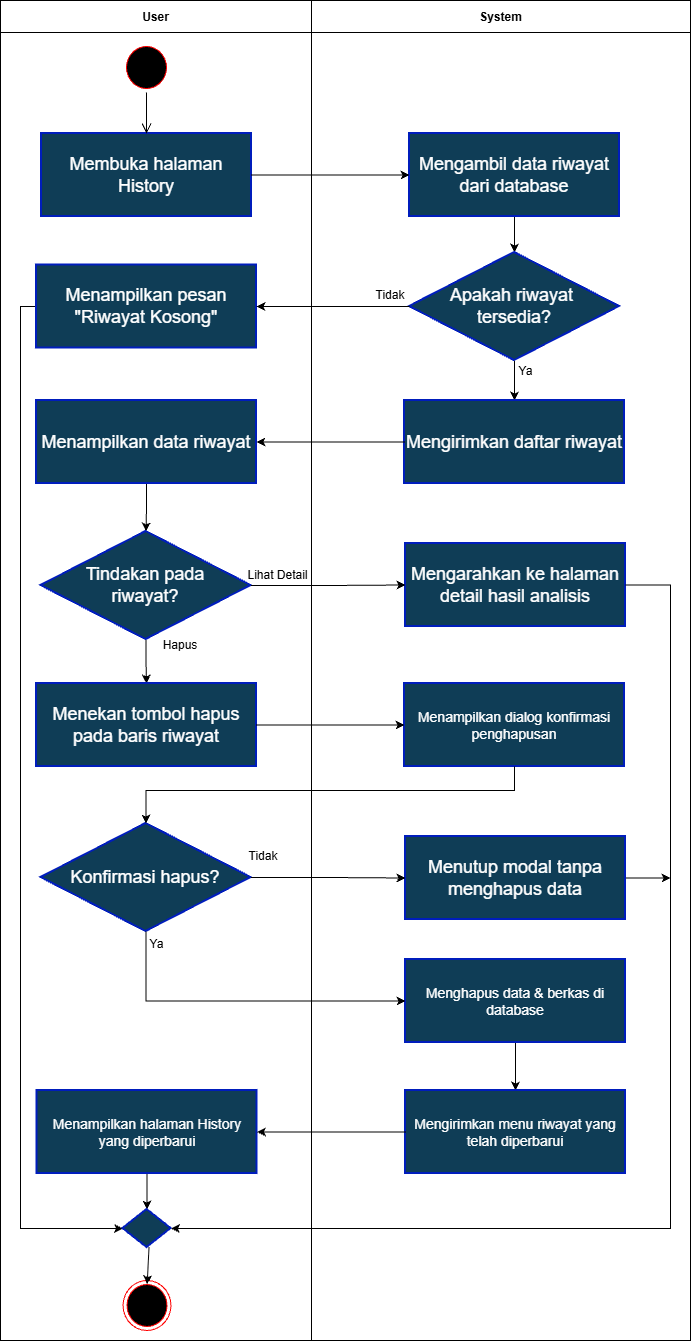

The diagram above was exported from draw.io. Its source (the exported page's mxGraphModel, read from the mxfile embedded in the PNG):
<mxGraphModel dx="1685" dy="1371" grid="1" gridSize="10" guides="1" tooltips="1" connect="1" arrows="1" fold="1" page="1" pageScale="1" pageWidth="827" pageHeight="1169" math="0" shadow="0">
  <root>
    <mxCell id="0" />
    <mxCell id="1" parent="0" />
    <mxCell id="NQkXU5sLnSxxW4OptLa0-1" parent="1" style="swimlane;startSize=32;" value="System" vertex="1">
      <mxGeometry height="1340" width="379" x="1471" y="80" as="geometry" />
    </mxCell>
    <mxCell id="NQkXU5sLnSxxW4OptLa0-2" edge="1" parent="NQkXU5sLnSxxW4OptLa0-1" source="NQkXU5sLnSxxW4OptLa0-3" style="edgeStyle=orthogonalEdgeStyle;rounded=0;orthogonalLoop=1;jettySize=auto;html=1;entryX=0.5;entryY=0;entryDx=0;entryDy=0;defaultLabelBackgroundColor=page;" target="NQkXU5sLnSxxW4OptLa0-5">
      <mxGeometry relative="1" as="geometry" />
    </mxCell>
    <mxCell id="NQkXU5sLnSxxW4OptLa0-3" parent="NQkXU5sLnSxxW4OptLa0-1" style="html=1;whiteSpace=wrap;fillColor=#0F3D56;strokeWidth=2;fontSize=14;fontColor=#ffffff;strokeColor=#001DBC;" value="&lt;span style=&quot;font-size: 18px;&quot;&gt;Mengambil data riwayat dari database&lt;/span&gt;" vertex="1">
      <mxGeometry height="83" width="210" x="98" y="133" as="geometry" />
    </mxCell>
    <mxCell id="NQkXU5sLnSxxW4OptLa0-4" parent="NQkXU5sLnSxxW4OptLa0-1" style="html=1;whiteSpace=wrap;fillColor=#0F3D56;strokeWidth=2;fontSize=14;fontColor=#ffffff;strokeColor=#001DBC;" value="&lt;span style=&quot;font-size: 18px; caret-color: rgba(0, 0, 0, 0);&quot;&gt;Mengarahkan ke halaman detail hasil analisis&lt;/span&gt;" vertex="1">
      <mxGeometry height="83" width="220" x="94" y="543" as="geometry" />
    </mxCell>
    <mxCell id="sfkA-EBsMb3H9hc9rftw-5" edge="1" parent="NQkXU5sLnSxxW4OptLa0-1" source="NQkXU5sLnSxxW4OptLa0-5" style="edgeStyle=orthogonalEdgeStyle;rounded=0;orthogonalLoop=1;jettySize=auto;html=1;entryX=0.5;entryY=0;entryDx=0;entryDy=0;defaultLabelBackgroundColor=page;" target="NQkXU5sLnSxxW4OptLa0-6">
      <mxGeometry relative="1" as="geometry" />
    </mxCell>
    <mxCell id="sfkA-EBsMb3H9hc9rftw-6" connectable="0" parent="sfkA-EBsMb3H9hc9rftw-5" style="edgeLabel;html=1;align=center;verticalAlign=middle;resizable=0;points=[];inheritText=1;defaultLabelBackgroundColor=page;" value="&lt;font style=&quot;font-size: 12px;&quot;&gt;Ya&lt;/font&gt;" vertex="1">
      <mxGeometry relative="1" x="-1" y="11" as="geometry">
        <mxPoint y="10" as="offset" />
      </mxGeometry>
    </mxCell>
    <mxCell id="NQkXU5sLnSxxW4OptLa0-5" parent="NQkXU5sLnSxxW4OptLa0-1" style="rhombus;whiteSpace=wrap;html=1;fontColor=#ffffff;fillColor=#0F3D56;strokeColor=#001DBC;strokeWidth=2;" value="&lt;span style=&quot;font-size: 18px;&quot;&gt;Apakah riwayat&amp;nbsp;&lt;/span&gt;&lt;div&gt;&lt;span style=&quot;font-size: 18px;&quot;&gt;t&lt;/span&gt;&lt;span style=&quot;background-color: transparent; color: light-dark(rgb(255, 255, 255), rgb(18, 18, 18)); font-size: 18px;&quot;&gt;ersedia?&lt;/span&gt;&lt;/div&gt;" vertex="1">
      <mxGeometry height="108" width="210" x="98" y="252" as="geometry" />
    </mxCell>
    <mxCell id="NQkXU5sLnSxxW4OptLa0-6" parent="NQkXU5sLnSxxW4OptLa0-1" style="html=1;whiteSpace=wrap;fillColor=#0F3D56;strokeWidth=2;fontSize=14;fontColor=#ffffff;strokeColor=#001DBC;" value="&lt;span style=&quot;font-size: 18px; caret-color: rgba(0, 0, 0, 0);&quot;&gt;Mengirimkan daftar riwayat&lt;/span&gt;" vertex="1">
      <mxGeometry height="83" width="220" x="93" y="400" as="geometry" />
    </mxCell>
    <mxCell id="sfkA-EBsMb3H9hc9rftw-8" edge="1" parent="NQkXU5sLnSxxW4OptLa0-1" source="NQkXU5sLnSxxW4OptLa0-7" style="edgeStyle=orthogonalEdgeStyle;rounded=0;orthogonalLoop=1;jettySize=auto;html=1;defaultLabelBackgroundColor=page;">
      <mxGeometry relative="1" as="geometry">
        <mxPoint x="359" y="877.4999999999998" as="targetPoint" />
      </mxGeometry>
    </mxCell>
    <mxCell id="NQkXU5sLnSxxW4OptLa0-7" parent="NQkXU5sLnSxxW4OptLa0-1" style="html=1;whiteSpace=wrap;fillColor=#0F3D56;strokeWidth=2;fontSize=14;fontColor=#ffffff;strokeColor=#001DBC;" value="&lt;span style=&quot;font-size: 18px;&quot;&gt;Menutup modal tanpa menghapus data&lt;/span&gt;" vertex="1">
      <mxGeometry height="83" width="220" x="94" y="836" as="geometry" />
    </mxCell>
    <mxCell id="NQkXU5sLnSxxW4OptLa0-8" edge="1" parent="NQkXU5sLnSxxW4OptLa0-1" source="NQkXU5sLnSxxW4OptLa0-9" style="edgeStyle=orthogonalEdgeStyle;rounded=0;orthogonalLoop=1;jettySize=auto;html=1;entryX=0.5;entryY=0;entryDx=0;entryDy=0;defaultLabelBackgroundColor=page;" target="NQkXU5sLnSxxW4OptLa0-10">
      <mxGeometry relative="1" as="geometry" />
    </mxCell>
    <mxCell id="NQkXU5sLnSxxW4OptLa0-9" parent="NQkXU5sLnSxxW4OptLa0-1" style="html=1;whiteSpace=wrap;fillColor=#0F3D56;strokeWidth=2;fontSize=14;fontColor=#ffffff;strokeColor=#001DBC;" value="Menghapus data &amp;amp; berkas di database" vertex="1">
      <mxGeometry height="83" width="220" x="94" y="959" as="geometry" />
    </mxCell>
    <mxCell id="NQkXU5sLnSxxW4OptLa0-10" parent="NQkXU5sLnSxxW4OptLa0-1" style="html=1;whiteSpace=wrap;fillColor=#0F3D56;strokeWidth=2;fontSize=14;fontColor=#ffffff;strokeColor=#001DBC;" value="Mengirimkan menu riwayat yang telah diperbarui" vertex="1">
      <mxGeometry height="83" width="220" x="94" y="1090" as="geometry" />
    </mxCell>
    <mxCell id="NQkXU5sLnSxxW4OptLa0-28" parent="NQkXU5sLnSxxW4OptLa0-1" style="html=1;whiteSpace=wrap;fillColor=#0F3D56;strokeWidth=2;fontSize=14;fontColor=#ffffff;strokeColor=#001DBC;" value="Menampilkan dialog konfirmasi penghapusan" vertex="1">
      <mxGeometry height="83" width="220" x="93" y="683" as="geometry" />
    </mxCell>
    <mxCell id="NQkXU5sLnSxxW4OptLa0-11" parent="1" style="swimlane;startSize=32;" value="User" vertex="1">
      <mxGeometry height="1340" width="311" x="1160" y="80" as="geometry" />
    </mxCell>
    <mxCell id="NQkXU5sLnSxxW4OptLa0-12" parent="NQkXU5sLnSxxW4OptLa0-11" style="ellipse;html=1;shape=startState;fillColor=#000000;strokeColor=#ff0000;" value="" vertex="1">
      <mxGeometry height="50" width="48" x="122" y="42" as="geometry" />
    </mxCell>
    <mxCell id="NQkXU5sLnSxxW4OptLa0-13" parent="NQkXU5sLnSxxW4OptLa0-11" style="html=1;whiteSpace=wrap;fillColor=#0F3D56;strokeWidth=2;fontSize=14;fontColor=#ffffff;strokeColor=#001DBC;" value="&lt;span style=&quot;font-size: 18px;&quot;&gt;Membuka halaman History&lt;/span&gt;" vertex="1">
      <mxGeometry height="83" width="210" x="41" y="133" as="geometry" />
    </mxCell>
    <mxCell id="NQkXU5sLnSxxW4OptLa0-14" edge="1" parent="NQkXU5sLnSxxW4OptLa0-11" source="NQkXU5sLnSxxW4OptLa0-12" style="edgeStyle=orthogonalEdgeStyle;html=1;verticalAlign=bottom;endArrow=open;endSize=8;strokeColor=light-dark(#000000,#121212);rounded=0;entryX=0.5;entryY=0;entryDx=0;entryDy=0;" target="NQkXU5sLnSxxW4OptLa0-13" value="">
      <mxGeometry relative="1" as="geometry">
        <mxPoint x="162.38" y="116" as="targetPoint" />
      </mxGeometry>
    </mxCell>
    <mxCell id="sfkA-EBsMb3H9hc9rftw-4" edge="1" parent="NQkXU5sLnSxxW4OptLa0-11" source="NQkXU5sLnSxxW4OptLa0-16" style="edgeStyle=orthogonalEdgeStyle;rounded=0;orthogonalLoop=1;jettySize=auto;html=1;defaultLabelBackgroundColor=page;entryX=0;entryY=0.5;entryDx=0;entryDy=0;" target="sfkA-EBsMb3H9hc9rftw-1">
      <mxGeometry relative="1" x="0.0972" as="geometry">
        <Array as="points">
          <mxPoint x="20" y="306" />
          <mxPoint x="20" y="1228" />
        </Array>
        <mxPoint x="-20" y="793.4782962522643" as="targetPoint" />
      </mxGeometry>
    </mxCell>
    <mxCell id="NQkXU5sLnSxxW4OptLa0-16" parent="NQkXU5sLnSxxW4OptLa0-11" style="html=1;whiteSpace=wrap;fillColor=#0F3D56;strokeWidth=2;fontSize=14;fontColor=#ffffff;strokeColor=#001DBC;" value="&lt;span style=&quot;font-size: 18px;&quot;&gt;Menampilkan pesan &quot;Riwayat Kosong&quot;&lt;/span&gt;" vertex="1">
      <mxGeometry height="83" width="220" x="36" y="264.5" as="geometry" />
    </mxCell>
    <mxCell id="NQkXU5sLnSxxW4OptLa0-18" edge="1" parent="NQkXU5sLnSxxW4OptLa0-11" source="NQkXU5sLnSxxW4OptLa0-19" style="edgeStyle=orthogonalEdgeStyle;rounded=0;orthogonalLoop=1;jettySize=auto;html=1;entryX=0.5;entryY=0;entryDx=0;entryDy=0;defaultLabelBackgroundColor=page;" target="NQkXU5sLnSxxW4OptLa0-21">
      <mxGeometry relative="1" as="geometry" />
    </mxCell>
    <mxCell id="NQkXU5sLnSxxW4OptLa0-19" parent="NQkXU5sLnSxxW4OptLa0-11" style="html=1;whiteSpace=wrap;fillColor=#0F3D56;strokeWidth=2;fontSize=14;fontColor=#ffffff;strokeColor=#001DBC;" value="&lt;span style=&quot;font-size: 18px;&quot;&gt;Menampilkan data riwayat&lt;/span&gt;" vertex="1">
      <mxGeometry height="83" width="220" x="36" y="400" as="geometry" />
    </mxCell>
    <mxCell id="NQkXU5sLnSxxW4OptLa0-20" edge="1" parent="NQkXU5sLnSxxW4OptLa0-11" source="NQkXU5sLnSxxW4OptLa0-21" style="edgeStyle=orthogonalEdgeStyle;rounded=0;orthogonalLoop=1;jettySize=auto;html=1;entryX=0.5;entryY=0;entryDx=0;entryDy=0;defaultLabelBackgroundColor=page;" target="NQkXU5sLnSxxW4OptLa0-23">
      <mxGeometry relative="1" as="geometry" />
    </mxCell>
    <mxCell id="NQkXU5sLnSxxW4OptLa0-21" parent="NQkXU5sLnSxxW4OptLa0-11" style="rhombus;whiteSpace=wrap;html=1;fontColor=#ffffff;fillColor=#0F3D56;strokeColor=#001DBC;strokeWidth=2;" value="&lt;span style=&quot;font-size: 18px;&quot;&gt;Tindakan pada&lt;/span&gt;&lt;div&gt;&lt;span style=&quot;font-size: 18px;&quot;&gt;riwayat?&lt;/span&gt;&lt;/div&gt;" vertex="1">
      <mxGeometry height="108" width="210" x="40.5" y="531" as="geometry" />
    </mxCell>
    <mxCell id="NQkXU5sLnSxxW4OptLa0-23" parent="NQkXU5sLnSxxW4OptLa0-11" style="html=1;whiteSpace=wrap;fillColor=#0F3D56;strokeWidth=2;fontSize=14;fontColor=#ffffff;strokeColor=#001DBC;" value="&lt;span style=&quot;font-size: 18px;&quot;&gt;Menekan tombol hapus pada baris riwayat&lt;/span&gt;" vertex="1">
      <mxGeometry height="83" width="220" x="36" y="683" as="geometry" />
    </mxCell>
    <mxCell id="NQkXU5sLnSxxW4OptLa0-24" parent="NQkXU5sLnSxxW4OptLa0-11" style="text;html=1;whiteSpace=wrap;strokeColor=none;fillColor=none;align=center;verticalAlign=middle;rounded=0;" value="Hapus" vertex="1">
      <mxGeometry height="30" width="60" x="150" y="630" as="geometry" />
    </mxCell>
    <mxCell id="NQkXU5sLnSxxW4OptLa0-26" parent="NQkXU5sLnSxxW4OptLa0-11" style="rhombus;whiteSpace=wrap;html=1;fontColor=#ffffff;fillColor=#0F3D56;strokeColor=#001DBC;strokeWidth=2;" value="&lt;span style=&quot;font-size: 18px;&quot;&gt;Konfirmasi hapus?&lt;/span&gt;" vertex="1">
      <mxGeometry height="108" width="210" x="40.5" y="823" as="geometry" />
    </mxCell>
    <mxCell id="sfkA-EBsMb3H9hc9rftw-2" edge="1" parent="NQkXU5sLnSxxW4OptLa0-11" source="NQkXU5sLnSxxW4OptLa0-30" style="edgeStyle=orthogonalEdgeStyle;rounded=0;orthogonalLoop=1;jettySize=auto;html=1;entryX=0.5;entryY=0;entryDx=0;entryDy=0;defaultLabelBackgroundColor=page;" target="sfkA-EBsMb3H9hc9rftw-1">
      <mxGeometry relative="1" as="geometry" />
    </mxCell>
    <mxCell id="NQkXU5sLnSxxW4OptLa0-30" parent="NQkXU5sLnSxxW4OptLa0-11" style="html=1;whiteSpace=wrap;fillColor=#0F3D56;strokeWidth=2;fontSize=14;fontColor=#ffffff;strokeColor=#001DBC;" value="Menampilkan halaman History yang diperbarui" vertex="1">
      <mxGeometry height="83" width="220" x="36.5" y="1090" as="geometry" />
    </mxCell>
    <mxCell id="sfkA-EBsMb3H9hc9rftw-1" parent="NQkXU5sLnSxxW4OptLa0-11" style="rhombus;whiteSpace=wrap;html=1;fontColor=#ffffff;fillColor=#0F3D56;strokeColor=#001DBC;strokeWidth=2;" value="" vertex="1">
      <mxGeometry height="38" width="48" x="122.5" y="1209" as="geometry" />
    </mxCell>
    <mxCell id="NQkXU5sLnSxxW4OptLa0-31" edge="1" parent="1" source="NQkXU5sLnSxxW4OptLa0-13" style="edgeStyle=orthogonalEdgeStyle;rounded=0;orthogonalLoop=1;jettySize=auto;html=1;entryX=0;entryY=0.5;entryDx=0;entryDy=0;defaultLabelBackgroundColor=page;" target="NQkXU5sLnSxxW4OptLa0-3">
      <mxGeometry relative="1" as="geometry" />
    </mxCell>
    <mxCell id="NQkXU5sLnSxxW4OptLa0-32" edge="1" parent="1" source="NQkXU5sLnSxxW4OptLa0-5" style="edgeStyle=orthogonalEdgeStyle;rounded=0;orthogonalLoop=1;jettySize=auto;html=1;defaultLabelBackgroundColor=page;" target="NQkXU5sLnSxxW4OptLa0-16">
      <mxGeometry relative="1" as="geometry" />
    </mxCell>
    <mxCell id="NQkXU5sLnSxxW4OptLa0-33" parent="1" style="text;html=1;whiteSpace=wrap;strokeColor=none;fillColor=none;align=center;verticalAlign=middle;rounded=0;" value="Tidak" vertex="1">
      <mxGeometry height="30" width="60" x="1520" y="360" as="geometry" />
    </mxCell>
    <mxCell id="NQkXU5sLnSxxW4OptLa0-34" edge="1" parent="1" source="NQkXU5sLnSxxW4OptLa0-6" style="edgeStyle=orthogonalEdgeStyle;rounded=0;orthogonalLoop=1;jettySize=auto;html=1;defaultLabelBackgroundColor=page;" target="NQkXU5sLnSxxW4OptLa0-19">
      <mxGeometry relative="1" as="geometry" />
    </mxCell>
    <mxCell id="NQkXU5sLnSxxW4OptLa0-35" edge="1" parent="1" source="NQkXU5sLnSxxW4OptLa0-21" style="edgeStyle=orthogonalEdgeStyle;rounded=0;orthogonalLoop=1;jettySize=auto;html=1;defaultLabelBackgroundColor=page;entryX=0;entryY=0.5;entryDx=0;entryDy=0;" target="NQkXU5sLnSxxW4OptLa0-4">
      <mxGeometry relative="1" x="0.0041" as="geometry" />
    </mxCell>
    <mxCell id="NQkXU5sLnSxxW4OptLa0-36" parent="1" style="text;html=1;whiteSpace=wrap;strokeColor=none;fillColor=none;align=center;verticalAlign=middle;rounded=0;" value="Lihat Detail" vertex="1">
      <mxGeometry height="30" width="71" x="1402" y="640" as="geometry" />
    </mxCell>
    <mxCell id="NQkXU5sLnSxxW4OptLa0-37" edge="1" parent="1" source="NQkXU5sLnSxxW4OptLa0-26" style="edgeStyle=orthogonalEdgeStyle;rounded=0;orthogonalLoop=1;jettySize=auto;html=1;entryX=0;entryY=0.5;entryDx=0;entryDy=0;defaultLabelBackgroundColor=page;" target="NQkXU5sLnSxxW4OptLa0-7">
      <mxGeometry relative="1" as="geometry" />
    </mxCell>
    <mxCell id="NQkXU5sLnSxxW4OptLa0-38" parent="1" style="text;html=1;whiteSpace=wrap;strokeColor=none;fillColor=none;align=center;verticalAlign=middle;rounded=0;" value="Tidak" vertex="1">
      <mxGeometry height="30" width="60" x="1393" y="921" as="geometry" />
    </mxCell>
    <mxCell id="NQkXU5sLnSxxW4OptLa0-40" edge="1" parent="1" source="NQkXU5sLnSxxW4OptLa0-10" style="edgeStyle=orthogonalEdgeStyle;rounded=0;orthogonalLoop=1;jettySize=auto;html=1;entryX=1;entryY=0.5;entryDx=0;entryDy=0;defaultLabelBackgroundColor=page;" target="NQkXU5sLnSxxW4OptLa0-30">
      <mxGeometry relative="1" as="geometry" />
    </mxCell>
    <mxCell id="NQkXU5sLnSxxW4OptLa0-46" edge="1" parent="1" source="NQkXU5sLnSxxW4OptLa0-26" style="edgeStyle=orthogonalEdgeStyle;rounded=0;orthogonalLoop=1;jettySize=auto;html=1;entryX=0;entryY=0.5;entryDx=0;entryDy=0;defaultLabelBackgroundColor=page;" target="NQkXU5sLnSxxW4OptLa0-9">
      <mxGeometry relative="1" as="geometry">
        <Array as="points">
          <mxPoint x="1305.5" y="1080.5" />
        </Array>
      </mxGeometry>
    </mxCell>
    <mxCell id="NQkXU5sLnSxxW4OptLa0-47" connectable="0" parent="NQkXU5sLnSxxW4OptLa0-46" style="edgeLabel;html=1;align=center;verticalAlign=middle;resizable=0;points=[];inheritText=1;defaultLabelBackgroundColor=page;" value="&lt;font style=&quot;font-size: 12px;&quot;&gt;Ya&lt;/font&gt;" vertex="1">
      <mxGeometry relative="1" x="-1" y="10" as="geometry">
        <mxPoint y="12" as="offset" />
      </mxGeometry>
    </mxCell>
    <mxCell id="NQkXU5sLnSxxW4OptLa0-48" edge="1" parent="1" source="NQkXU5sLnSxxW4OptLa0-23" style="edgeStyle=orthogonalEdgeStyle;rounded=0;orthogonalLoop=1;jettySize=auto;html=1;entryX=0;entryY=0.5;entryDx=0;entryDy=0;defaultLabelBackgroundColor=page;" target="NQkXU5sLnSxxW4OptLa0-28">
      <mxGeometry relative="1" as="geometry" />
    </mxCell>
    <mxCell id="NQkXU5sLnSxxW4OptLa0-49" edge="1" parent="1" source="NQkXU5sLnSxxW4OptLa0-28" style="edgeStyle=orthogonalEdgeStyle;rounded=0;orthogonalLoop=1;jettySize=auto;html=1;defaultLabelBackgroundColor=page;" target="NQkXU5sLnSxxW4OptLa0-26">
      <mxGeometry relative="1" as="geometry">
        <Array as="points">
          <mxPoint x="1674" y="870" />
          <mxPoint x="1305.5" y="870" />
        </Array>
      </mxGeometry>
    </mxCell>
    <mxCell id="NQkXU5sLnSxxW4OptLa0-17" parent="1" style="ellipse;html=1;shape=endState;fillColor=#000000;strokeColor=#ff0000;" value="" vertex="1">
      <mxGeometry height="50" width="48" x="1282.5" y="1360" as="geometry" />
    </mxCell>
    <mxCell id="sfkA-EBsMb3H9hc9rftw-3" edge="1" parent="1" style="edgeStyle=orthogonalEdgeStyle;rounded=0;orthogonalLoop=1;jettySize=auto;html=1;entryX=0.462;entryY=0.075;entryDx=0;entryDy=0;entryPerimeter=0;defaultLabelBackgroundColor=page;">
      <mxGeometry relative="1" as="geometry">
        <mxPoint x="1308.5" y="1327" as="sourcePoint" />
        <mxPoint x="1306.676" y="1363.75" as="targetPoint" />
      </mxGeometry>
    </mxCell>
    <mxCell id="sfkA-EBsMb3H9hc9rftw-7" edge="1" parent="1" source="NQkXU5sLnSxxW4OptLa0-4" style="edgeStyle=orthogonalEdgeStyle;rounded=0;orthogonalLoop=1;jettySize=auto;html=1;entryX=1;entryY=0.5;entryDx=0;entryDy=0;defaultLabelBackgroundColor=page;" target="sfkA-EBsMb3H9hc9rftw-1">
      <mxGeometry relative="1" as="geometry">
        <Array as="points">
          <mxPoint x="1830" y="664.5" />
          <mxPoint x="1830" y="1308" />
        </Array>
      </mxGeometry>
    </mxCell>
  </root>
</mxGraphModel>